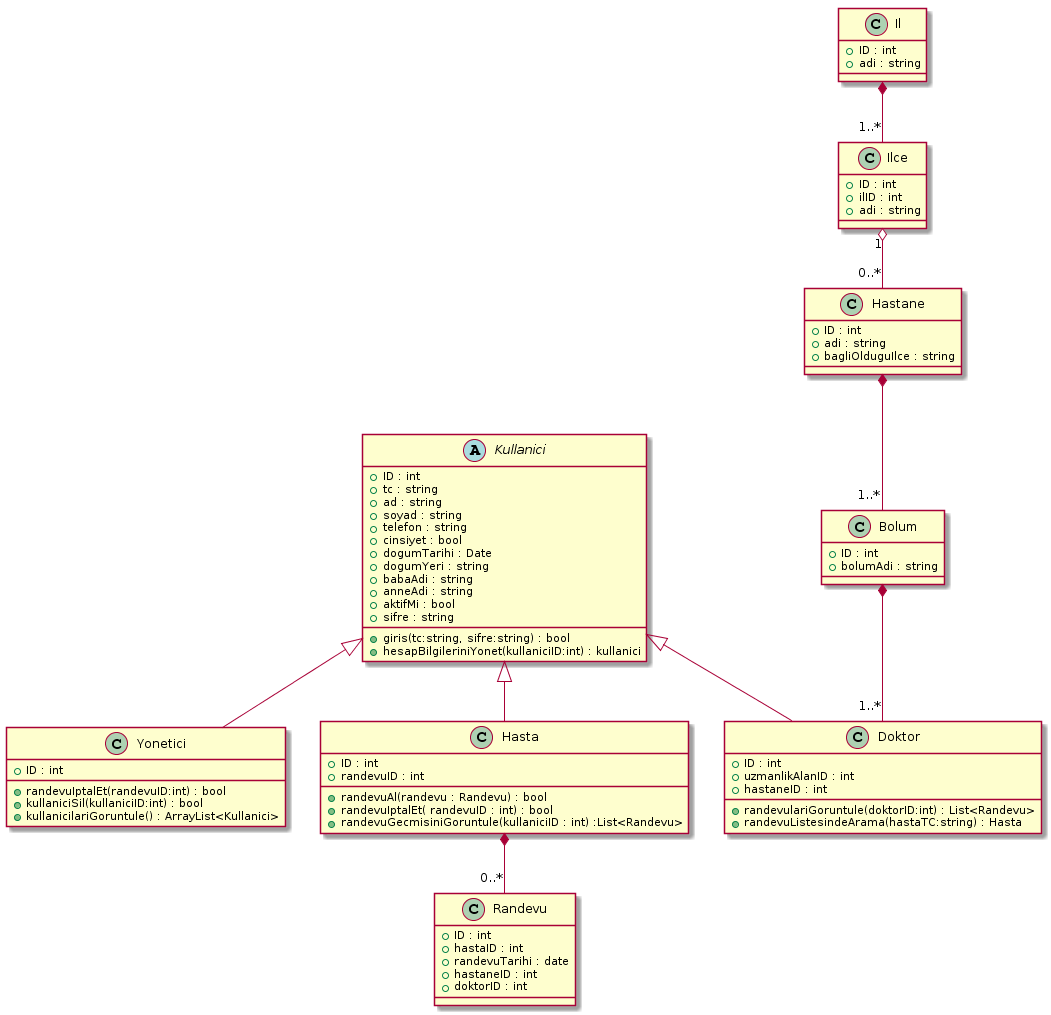

The diagram above was rendered by PlantUML. Its source (embedded in the PNG):
@startuml
abstract  class Kullanici {
  +{field} ID : int
  +{field} tc : string
  +{field} ad : string
  +{field} soyad : string
  +{field} telefon : string
  +{field} cinsiyet : bool
  +{field} dogumTarihi : Date
  +{field} dogumYeri : string
  +{field} babaAdi : string
  +{field} anneAdi : string
  +{field} aktifMi : bool
  +{field} sifre : string
  +{method} giris(tc:string, sifre:string) : bool
  +{method} hesapBilgileriniYonet(kullaniciID:int) : kullanici
}

Kullanici <|-- Yonetici

class Yonetici{
    +{field} ID : int
    +{method} randevuIptalEt(randevuID:int) : bool
    +{method} kullaniciSil(kullaniciID:int) : bool
    +{method} kullanicilariGoruntule() : ArrayList<Kullanici>
}

Kullanici <|-- Doktor

class Doktor{
    +{field} ID : int
    +{field} uzmanlikAlanID : int
    +{field} hastaneID : int
    +{method} randevulariGoruntule(doktorID:int) : List<Randevu>
    +{method} randevuListesindeArama(hastaTC:string) : Hasta
}

Kullanici <|-- Hasta

class Hasta{
    +{field} ID : int
    +{field} randevuID : int
    +{method} randevuAl(randevu : Randevu) : bool
    +{method} randevuIptalEt( randevuID : int) : bool
    +{method} randevuGecmisiniGoruntule(kullaniciID : int) :List<Randevu>
}

class Hastane{
    +{field} ID : int
    +{field} adi : string
    +{field} bagliOlduguIlce : string
}

class Il{
 +{field} ID : int
 +{field} adi : string
}

class Ilce{ 
 +{field} ID : int
 +{field} ilID : int
 +{field} adi : string
}

class Bolum{ 
    +{field} ID : int
    +{field} bolumAdi : string
}

class Randevu{ 
    +{field} ID : int
    +{field} hastaID : int
    +{field} randevuTarihi : date
    +{field} hastaneID : int
    +{field} doktorID : int
}

Il  *-- "1..*" Ilce 

Hastane  *-- "1..*" Bolum

Bolum *-- "1..*" Doktor

Hasta *-- "0..*" Randevu

Ilce "1" o-- "0..*" Hastane
@enduml